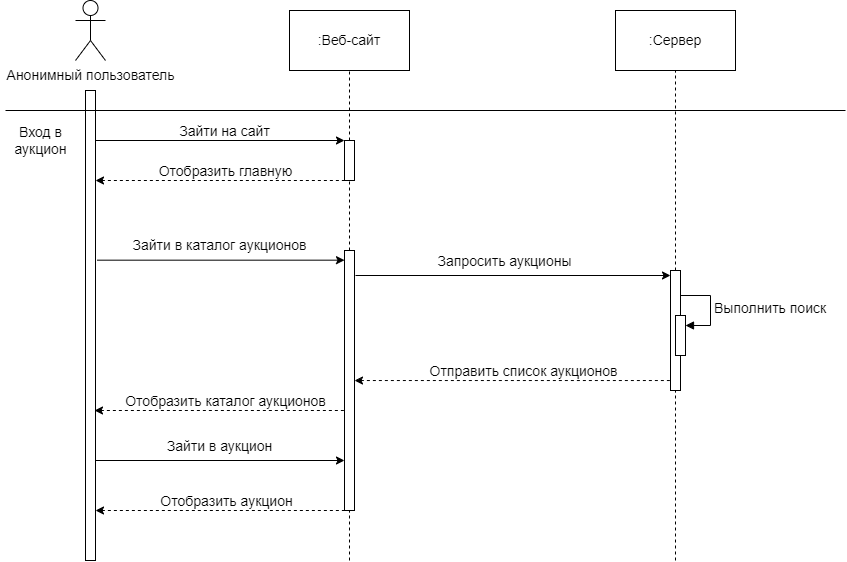

The diagram above was exported from draw.io. Its source (the exported page's mxGraphModel, read from the mxfile embedded in the PNG):
<mxGraphModel dx="1386" dy="785" grid="1" gridSize="10" guides="1" tooltips="1" connect="1" arrows="1" fold="1" page="1" pageScale="1" pageWidth="827" pageHeight="1169" math="0" shadow="0">
  <root>
    <mxCell id="0" />
    <mxCell id="1" parent="0" />
    <mxCell id="5bfb2hDv3_Aj5TfWfNio-1" value="Анонимный пользователь" style="shape=umlActor;verticalLabelPosition=bottom;verticalAlign=top;html=1;outlineConnect=0;fontSize=14;" parent="1" vertex="1">
      <mxGeometry x="200" y="20" width="30" height="60" as="geometry" />
    </mxCell>
    <mxCell id="5bfb2hDv3_Aj5TfWfNio-2" value=":Веб-сайт" style="rounded=0;whiteSpace=wrap;html=1;fontSize=14;" parent="1" vertex="1">
      <mxGeometry x="414" y="30.000000000000004" width="120" height="60" as="geometry" />
    </mxCell>
    <mxCell id="5bfb2hDv3_Aj5TfWfNio-3" value=":Сервер" style="rounded=0;whiteSpace=wrap;html=1;fontSize=14;" parent="1" vertex="1">
      <mxGeometry x="740" y="30" width="120" height="60" as="geometry" />
    </mxCell>
    <mxCell id="5bfb2hDv3_Aj5TfWfNio-4" value="" style="endArrow=none;dashed=1;html=1;rounded=0;entryX=0.5;entryY=1;entryDx=0;entryDy=0;fontSize=14;" parent="1" source="5bfb2hDv3_Aj5TfWfNio-26" target="5bfb2hDv3_Aj5TfWfNio-2" edge="1">
      <mxGeometry width="50" height="50" relative="1" as="geometry">
        <mxPoint x="474" y="770" as="sourcePoint" />
        <mxPoint x="474.5" y="115.38" as="targetPoint" />
      </mxGeometry>
    </mxCell>
    <mxCell id="5bfb2hDv3_Aj5TfWfNio-5" value="" style="endArrow=none;dashed=1;html=1;rounded=0;entryX=0.5;entryY=1;entryDx=0;entryDy=0;fontSize=14;" parent="1" source="5bfb2hDv3_Aj5TfWfNio-30" target="5bfb2hDv3_Aj5TfWfNio-3" edge="1">
      <mxGeometry width="50" height="50" relative="1" as="geometry">
        <mxPoint x="800" y="760" as="sourcePoint" />
        <mxPoint x="659.5699999999999" y="110" as="targetPoint" />
      </mxGeometry>
    </mxCell>
    <mxCell id="5bfb2hDv3_Aj5TfWfNio-6" value="" style="rounded=0;whiteSpace=wrap;html=1;fontSize=14;" parent="1" vertex="1">
      <mxGeometry x="210" y="110" width="10" height="470" as="geometry" />
    </mxCell>
    <mxCell id="5bfb2hDv3_Aj5TfWfNio-7" value="" style="endArrow=none;dashed=1;html=1;rounded=0;startArrow=classic;startFill=1;exitX=1;exitY=0.136;exitDx=0;exitDy=0;exitPerimeter=0;fontSize=14;" parent="1" edge="1">
      <mxGeometry width="50" height="50" relative="1" as="geometry">
        <mxPoint x="220" y="199.99999999999994" as="sourcePoint" />
        <mxPoint x="469" y="199.99999999999994" as="targetPoint" />
      </mxGeometry>
    </mxCell>
    <mxCell id="5bfb2hDv3_Aj5TfWfNio-8" value="Отобразить главную" style="edgeLabel;html=1;align=center;verticalAlign=middle;resizable=0;points=[];fontSize=14;" parent="5bfb2hDv3_Aj5TfWfNio-7" connectable="0" vertex="1">
      <mxGeometry x="0.0861" relative="1" as="geometry">
        <mxPoint x="-6" y="-10" as="offset" />
      </mxGeometry>
    </mxCell>
    <mxCell id="5bfb2hDv3_Aj5TfWfNio-9" value="" style="endArrow=none;html=1;rounded=0;fontSize=14;" parent="1" edge="1">
      <mxGeometry width="50" height="50" relative="1" as="geometry">
        <mxPoint x="130" y="130" as="sourcePoint" />
        <mxPoint x="970" y="130" as="targetPoint" />
      </mxGeometry>
    </mxCell>
    <mxCell id="5bfb2hDv3_Aj5TfWfNio-10" value="" style="endArrow=classic;html=1;rounded=0;fontSize=14;" parent="1" target="5bfb2hDv3_Aj5TfWfNio-26" edge="1">
      <mxGeometry width="50" height="50" relative="1" as="geometry">
        <mxPoint x="220" y="160" as="sourcePoint" />
        <mxPoint x="414" y="161" as="targetPoint" />
      </mxGeometry>
    </mxCell>
    <mxCell id="5bfb2hDv3_Aj5TfWfNio-11" value="Зайти на сайт" style="edgeLabel;html=1;align=center;verticalAlign=middle;resizable=0;points=[];fontSize=14;" parent="5bfb2hDv3_Aj5TfWfNio-10" connectable="0" vertex="1">
      <mxGeometry x="0.0556" y="-2" relative="1" as="geometry">
        <mxPoint x="-3" y="-12" as="offset" />
      </mxGeometry>
    </mxCell>
    <mxCell id="5bfb2hDv3_Aj5TfWfNio-12" value="Вход в&lt;div style=&quot;font-size: 14px;&quot;&gt;аукцион&lt;/div&gt;" style="text;html=1;align=center;verticalAlign=middle;resizable=0;points=[];autosize=1;strokeColor=none;fillColor=none;fontSize=14;" parent="1" vertex="1">
      <mxGeometry x="125" y="135" width="80" height="50" as="geometry" />
    </mxCell>
    <mxCell id="5bfb2hDv3_Aj5TfWfNio-13" value="" style="endArrow=classic;html=1;rounded=0;exitX=1.157;exitY=0.361;exitDx=0;exitDy=0;exitPerimeter=0;fontSize=14;" parent="1" source="5bfb2hDv3_Aj5TfWfNio-6" target="5bfb2hDv3_Aj5TfWfNio-28" edge="1">
      <mxGeometry width="50" height="50" relative="1" as="geometry">
        <mxPoint x="230" y="280" as="sourcePoint" />
        <mxPoint x="474" y="220" as="targetPoint" />
      </mxGeometry>
    </mxCell>
    <mxCell id="5bfb2hDv3_Aj5TfWfNio-14" value="Зайти в каталог аукционов" style="edgeLabel;html=1;align=center;verticalAlign=middle;resizable=0;points=[];fontSize=14;" parent="5bfb2hDv3_Aj5TfWfNio-13" connectable="0" vertex="1">
      <mxGeometry x="-0.2246" y="1" relative="1" as="geometry">
        <mxPoint x="26" y="-14" as="offset" />
      </mxGeometry>
    </mxCell>
    <mxCell id="5bfb2hDv3_Aj5TfWfNio-15" value="" style="endArrow=none;dashed=1;html=1;rounded=0;startArrow=classic;startFill=1;exitX=1;exitY=0.136;exitDx=0;exitDy=0;exitPerimeter=0;fontSize=14;" parent="1" edge="1">
      <mxGeometry width="50" height="50" relative="1" as="geometry">
        <mxPoint x="219" y="430" as="sourcePoint" />
        <mxPoint x="469" y="430.00000000000006" as="targetPoint" />
      </mxGeometry>
    </mxCell>
    <mxCell id="5bfb2hDv3_Aj5TfWfNio-16" value="Отобразить каталог аукционов" style="edgeLabel;html=1;align=center;verticalAlign=middle;resizable=0;points=[];fontSize=14;" parent="5bfb2hDv3_Aj5TfWfNio-15" connectable="0" vertex="1">
      <mxGeometry x="0.0861" relative="1" as="geometry">
        <mxPoint x="-6" y="-10" as="offset" />
      </mxGeometry>
    </mxCell>
    <mxCell id="5bfb2hDv3_Aj5TfWfNio-17" value="" style="endArrow=classic;html=1;rounded=0;entryX=0;entryY=0;entryDx=0;entryDy=5;entryPerimeter=0;fontSize=14;" parent="1" target="5bfb2hDv3_Aj5TfWfNio-30" edge="1">
      <mxGeometry width="50" height="50" relative="1" as="geometry">
        <mxPoint x="480" y="295" as="sourcePoint" />
        <mxPoint x="724" y="300" as="targetPoint" />
      </mxGeometry>
    </mxCell>
    <mxCell id="5bfb2hDv3_Aj5TfWfNio-18" value="Запросить аукционы" style="edgeLabel;html=1;align=center;verticalAlign=middle;resizable=0;points=[];fontSize=14;" parent="5bfb2hDv3_Aj5TfWfNio-17" connectable="0" vertex="1">
      <mxGeometry x="-0.2246" y="1" relative="1" as="geometry">
        <mxPoint x="26" y="-14" as="offset" />
      </mxGeometry>
    </mxCell>
    <mxCell id="5bfb2hDv3_Aj5TfWfNio-19" value="" style="endArrow=none;dashed=1;html=1;rounded=0;startArrow=classic;startFill=1;entryX=0.5;entryY=0.917;entryDx=0;entryDy=0;entryPerimeter=0;fontSize=14;" parent="1" source="5bfb2hDv3_Aj5TfWfNio-28" target="5bfb2hDv3_Aj5TfWfNio-30" edge="1">
      <mxGeometry width="50" height="50" relative="1" as="geometry">
        <mxPoint x="534" y="400" as="sourcePoint" />
        <mxPoint x="718.2499999999998" y="399.99999999999994" as="targetPoint" />
      </mxGeometry>
    </mxCell>
    <mxCell id="5bfb2hDv3_Aj5TfWfNio-20" value="Отправить список аукционов" style="edgeLabel;html=1;align=center;verticalAlign=middle;resizable=0;points=[];fontSize=14;" parent="5bfb2hDv3_Aj5TfWfNio-19" connectable="0" vertex="1">
      <mxGeometry x="0.0861" relative="1" as="geometry">
        <mxPoint x="-6" y="-10" as="offset" />
      </mxGeometry>
    </mxCell>
    <mxCell id="5bfb2hDv3_Aj5TfWfNio-21" value="" style="endArrow=classic;html=1;rounded=0;exitX=1;exitY=0.25;exitDx=0;exitDy=0;fontSize=14;" parent="1" edge="1">
      <mxGeometry width="50" height="50" relative="1" as="geometry">
        <mxPoint x="220" y="480" as="sourcePoint" />
        <mxPoint x="469" y="480" as="targetPoint" />
      </mxGeometry>
    </mxCell>
    <mxCell id="5bfb2hDv3_Aj5TfWfNio-22" value="Зайти в аукцион" style="edgeLabel;html=1;align=center;verticalAlign=middle;resizable=0;points=[];fontSize=14;" parent="5bfb2hDv3_Aj5TfWfNio-21" connectable="0" vertex="1">
      <mxGeometry x="-0.2246" y="1" relative="1" as="geometry">
        <mxPoint x="26" y="-14" as="offset" />
      </mxGeometry>
    </mxCell>
    <mxCell id="5bfb2hDv3_Aj5TfWfNio-23" value="" style="endArrow=none;dashed=1;html=1;rounded=0;startArrow=classic;startFill=1;exitX=1;exitY=0.136;exitDx=0;exitDy=0;exitPerimeter=0;fontSize=14;" parent="1" edge="1">
      <mxGeometry width="50" height="50" relative="1" as="geometry">
        <mxPoint x="220" y="530" as="sourcePoint" />
        <mxPoint x="470" y="530" as="targetPoint" />
      </mxGeometry>
    </mxCell>
    <mxCell id="5bfb2hDv3_Aj5TfWfNio-24" value="Отобразить аукцион" style="edgeLabel;html=1;align=center;verticalAlign=middle;resizable=0;points=[];fontSize=14;" parent="5bfb2hDv3_Aj5TfWfNio-23" connectable="0" vertex="1">
      <mxGeometry x="0.0861" relative="1" as="geometry">
        <mxPoint x="-6" y="-10" as="offset" />
      </mxGeometry>
    </mxCell>
    <mxCell id="5bfb2hDv3_Aj5TfWfNio-25" value="" style="endArrow=none;dashed=1;html=1;rounded=0;entryX=0.5;entryY=1;entryDx=0;entryDy=0;fontSize=14;" parent="1" source="5bfb2hDv3_Aj5TfWfNio-28" target="5bfb2hDv3_Aj5TfWfNio-26" edge="1">
      <mxGeometry width="50" height="50" relative="1" as="geometry">
        <mxPoint x="474" y="770" as="sourcePoint" />
        <mxPoint x="474" y="90" as="targetPoint" />
      </mxGeometry>
    </mxCell>
    <mxCell id="5bfb2hDv3_Aj5TfWfNio-26" value="" style="html=1;points=[[0,0,0,0,5],[0,1,0,0,-5],[1,0,0,0,5],[1,1,0,0,-5]];perimeter=orthogonalPerimeter;outlineConnect=0;targetShapes=umlLifeline;portConstraint=eastwest;newEdgeStyle={&quot;curved&quot;:0,&quot;rounded&quot;:0};fontSize=14;" parent="1" vertex="1">
      <mxGeometry x="469" y="160" width="10" height="40" as="geometry" />
    </mxCell>
    <mxCell id="5bfb2hDv3_Aj5TfWfNio-27" value="" style="endArrow=none;dashed=1;html=1;rounded=0;entryX=0.5;entryY=1;entryDx=0;entryDy=0;fontSize=14;" parent="1" target="5bfb2hDv3_Aj5TfWfNio-28" edge="1">
      <mxGeometry width="50" height="50" relative="1" as="geometry">
        <mxPoint x="474" y="580" as="sourcePoint" />
        <mxPoint x="474" y="210" as="targetPoint" />
      </mxGeometry>
    </mxCell>
    <mxCell id="5bfb2hDv3_Aj5TfWfNio-28" value="" style="html=1;points=[[0,0,0,0,5],[0,1,0,0,-5],[1,0,0,0,5],[1,1,0,0,-5]];perimeter=orthogonalPerimeter;outlineConnect=0;targetShapes=umlLifeline;portConstraint=eastwest;newEdgeStyle={&quot;curved&quot;:0,&quot;rounded&quot;:0};fontSize=14;" parent="1" vertex="1">
      <mxGeometry x="469" y="270" width="10" height="260" as="geometry" />
    </mxCell>
    <mxCell id="5bfb2hDv3_Aj5TfWfNio-29" value="" style="endArrow=none;dashed=1;html=1;rounded=0;entryX=0.5;entryY=1;entryDx=0;entryDy=0;fontSize=14;" parent="1" target="5bfb2hDv3_Aj5TfWfNio-30" edge="1">
      <mxGeometry width="50" height="50" relative="1" as="geometry">
        <mxPoint x="800" y="580" as="sourcePoint" />
        <mxPoint x="800" y="90" as="targetPoint" />
      </mxGeometry>
    </mxCell>
    <mxCell id="5bfb2hDv3_Aj5TfWfNio-30" value="" style="html=1;points=[[0,0,0,0,5],[0,1,0,0,-5],[1,0,0,0,5],[1,1,0,0,-5]];perimeter=orthogonalPerimeter;outlineConnect=0;targetShapes=umlLifeline;portConstraint=eastwest;newEdgeStyle={&quot;curved&quot;:0,&quot;rounded&quot;:0};fontSize=14;" parent="1" vertex="1">
      <mxGeometry x="795" y="290" width="10" height="120" as="geometry" />
    </mxCell>
    <mxCell id="5bfb2hDv3_Aj5TfWfNio-31" value="" style="html=1;points=[[0,0,0,0,5],[0,1,0,0,-5],[1,0,0,0,5],[1,1,0,0,-5]];perimeter=orthogonalPerimeter;outlineConnect=0;targetShapes=umlLifeline;portConstraint=eastwest;newEdgeStyle={&quot;curved&quot;:0,&quot;rounded&quot;:0};fontSize=14;" parent="1" vertex="1">
      <mxGeometry x="800" y="335" width="10" height="40" as="geometry" />
    </mxCell>
    <mxCell id="5bfb2hDv3_Aj5TfWfNio-32" value="Выполнить поиск" style="html=1;align=left;spacingLeft=2;endArrow=block;rounded=0;edgeStyle=orthogonalEdgeStyle;curved=0;rounded=0;fontSize=14;" parent="1" target="5bfb2hDv3_Aj5TfWfNio-31" edge="1">
      <mxGeometry relative="1" as="geometry">
        <mxPoint x="805" y="315" as="sourcePoint" />
        <Array as="points">
          <mxPoint x="835" y="345" />
        </Array>
      </mxGeometry>
    </mxCell>
  </root>
</mxGraphModel>